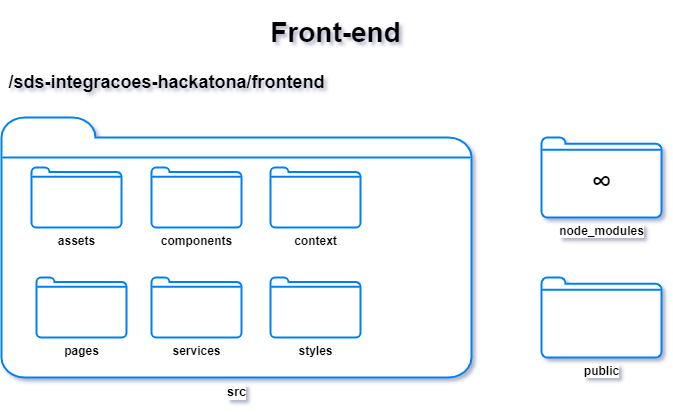

The diagram above was exported from draw.io. Its source (the exported page's mxGraphModel, read from the mxfile embedded in the PNG):
<mxGraphModel dx="1422" dy="737" grid="1" gridSize="10" guides="1" tooltips="1" connect="1" arrows="1" fold="1" page="1" pageScale="1" pageWidth="827" pageHeight="1169" math="0" shadow="0">
  <root>
    <mxCell id="0" />
    <mxCell id="1" parent="0" />
    <mxCell id="PrVD9IMCF4MS7zxGTNBN-1" value="&lt;font style=&quot;font-size: 13px&quot;&gt;&lt;b&gt;src&lt;/b&gt;&lt;/font&gt;" style="html=1;verticalLabelPosition=bottom;align=center;labelBackgroundColor=#ffffff;verticalAlign=top;strokeWidth=2;strokeColor=#0080F0;shadow=0;dashed=0;shape=mxgraph.ios7.icons.folder;" parent="1" vertex="1">
      <mxGeometry x="80" y="120" width="470" height="260" as="geometry" />
    </mxCell>
    <mxCell id="PrVD9IMCF4MS7zxGTNBN-2" value="&lt;h1&gt;&lt;font style=&quot;font-size: 28px&quot;&gt;Front-end&lt;/font&gt;&lt;/h1&gt;" style="text;html=1;align=center;verticalAlign=middle;resizable=0;points=[];autosize=1;strokeColor=none;fillColor=none;" parent="1" vertex="1">
      <mxGeometry x="339" y="10" width="150" height="50" as="geometry" />
    </mxCell>
    <mxCell id="PrVD9IMCF4MS7zxGTNBN-3" value="&lt;h2&gt;/sds-integracoes-hackatona/frontend&lt;/h2&gt;" style="text;html=1;align=center;verticalAlign=middle;resizable=0;points=[];autosize=1;strokeColor=none;fillColor=none;" parent="1" vertex="1">
      <mxGeometry x="80" y="60" width="330" height="50" as="geometry" />
    </mxCell>
    <mxCell id="PrVD9IMCF4MS7zxGTNBN-4" value="&lt;b&gt;node_modules&lt;/b&gt;" style="html=1;verticalLabelPosition=bottom;align=center;labelBackgroundColor=#ffffff;verticalAlign=top;strokeWidth=2;strokeColor=#0080F0;shadow=0;dashed=0;shape=mxgraph.ios7.icons.folder;" parent="1" vertex="1">
      <mxGeometry x="620" y="140" width="120" height="80" as="geometry" />
    </mxCell>
    <mxCell id="PrVD9IMCF4MS7zxGTNBN-5" value="&lt;b&gt;assets&lt;/b&gt;" style="html=1;verticalLabelPosition=bottom;align=center;labelBackgroundColor=#ffffff;verticalAlign=top;strokeWidth=2;strokeColor=#0080F0;shadow=0;dashed=0;shape=mxgraph.ios7.icons.folder;" parent="1" vertex="1">
      <mxGeometry x="110" y="170" width="90" height="60" as="geometry" />
    </mxCell>
    <mxCell id="PrVD9IMCF4MS7zxGTNBN-6" value="&lt;b&gt;components&lt;/b&gt;" style="html=1;verticalLabelPosition=bottom;align=center;labelBackgroundColor=#ffffff;verticalAlign=top;strokeWidth=2;strokeColor=#0080F0;shadow=0;dashed=0;shape=mxgraph.ios7.icons.folder;" parent="1" vertex="1">
      <mxGeometry x="230" y="170" width="90" height="60" as="geometry" />
    </mxCell>
    <mxCell id="PrVD9IMCF4MS7zxGTNBN-7" value="&lt;b&gt;context&lt;br&gt;&lt;/b&gt;" style="html=1;verticalLabelPosition=bottom;align=center;labelBackgroundColor=#ffffff;verticalAlign=top;strokeWidth=2;strokeColor=#0080F0;shadow=0;dashed=0;shape=mxgraph.ios7.icons.folder;" parent="1" vertex="1">
      <mxGeometry x="349" y="170" width="90" height="60" as="geometry" />
    </mxCell>
    <mxCell id="PrVD9IMCF4MS7zxGTNBN-8" value="&lt;b&gt;pages&lt;br&gt;&lt;/b&gt;" style="html=1;verticalLabelPosition=bottom;align=center;labelBackgroundColor=#ffffff;verticalAlign=top;strokeWidth=2;strokeColor=#0080F0;shadow=0;dashed=0;shape=mxgraph.ios7.icons.folder;" parent="1" vertex="1">
      <mxGeometry x="115" y="280" width="90" height="60" as="geometry" />
    </mxCell>
    <mxCell id="PrVD9IMCF4MS7zxGTNBN-9" value="&lt;b&gt;services&lt;br&gt;&lt;/b&gt;" style="html=1;verticalLabelPosition=bottom;align=center;labelBackgroundColor=#ffffff;verticalAlign=top;strokeWidth=2;strokeColor=#0080F0;shadow=0;dashed=0;shape=mxgraph.ios7.icons.folder;" parent="1" vertex="1">
      <mxGeometry x="230" y="280" width="90" height="60" as="geometry" />
    </mxCell>
    <mxCell id="PrVD9IMCF4MS7zxGTNBN-10" value="&lt;font style=&quot;font-size: 29px&quot;&gt;&lt;b&gt;∞&lt;/b&gt;&lt;/font&gt;" style="text;html=1;align=center;verticalAlign=middle;resizable=0;points=[];autosize=1;strokeColor=none;fillColor=none;fontSize=13;" parent="1" vertex="1">
      <mxGeometry x="660" y="170" width="40" height="30" as="geometry" />
    </mxCell>
    <mxCell id="PrVD9IMCF4MS7zxGTNBN-11" value="&lt;b&gt;public&lt;/b&gt;" style="html=1;verticalLabelPosition=bottom;align=center;labelBackgroundColor=#ffffff;verticalAlign=top;strokeWidth=2;strokeColor=#0080F0;shadow=0;dashed=0;shape=mxgraph.ios7.icons.folder;" parent="1" vertex="1">
      <mxGeometry x="620" y="280" width="120" height="80" as="geometry" />
    </mxCell>
    <mxCell id="PrVD9IMCF4MS7zxGTNBN-12" value="&lt;b&gt;styles&lt;br&gt;&lt;/b&gt;" style="html=1;verticalLabelPosition=bottom;align=center;labelBackgroundColor=#ffffff;verticalAlign=top;strokeWidth=2;strokeColor=#0080F0;shadow=0;dashed=0;shape=mxgraph.ios7.icons.folder;" parent="1" vertex="1">
      <mxGeometry x="349" y="280" width="90" height="60" as="geometry" />
    </mxCell>
  </root>
</mxGraphModel>